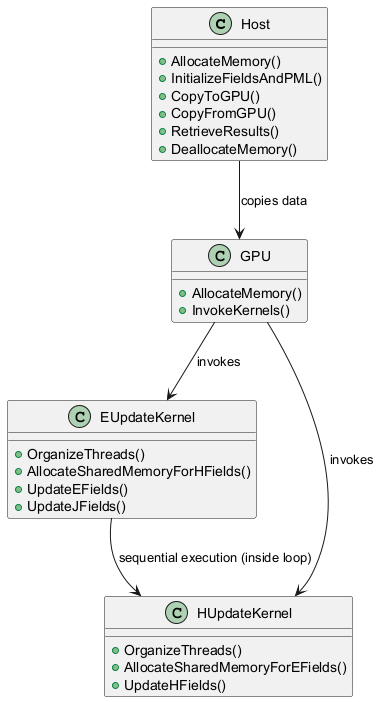

The diagram above was rendered by PlantUML. Its source (embedded in the PNG):
@startuml
class Host {
  +AllocateMemory()
  +InitializeFieldsAndPML()
  +CopyToGPU()
  +CopyFromGPU()
  +RetrieveResults()
  +DeallocateMemory()
}

class GPU {
  +AllocateMemory()
  +InvokeKernels()
}

class EUpdateKernel {
  +OrganizeThreads()
  +AllocateSharedMemoryForHFields()
  +UpdateEFields()
  +UpdateJFields()
}

class HUpdateKernel {
  +OrganizeThreads()
  +AllocateSharedMemoryForEFields()
  +UpdateHFields()
}

Host --> GPU : copies data
GPU --> EUpdateKernel : invokes
GPU --> HUpdateKernel : invokes
EUpdateKernel --> HUpdateKernel : sequential execution (inside loop)

@enduml